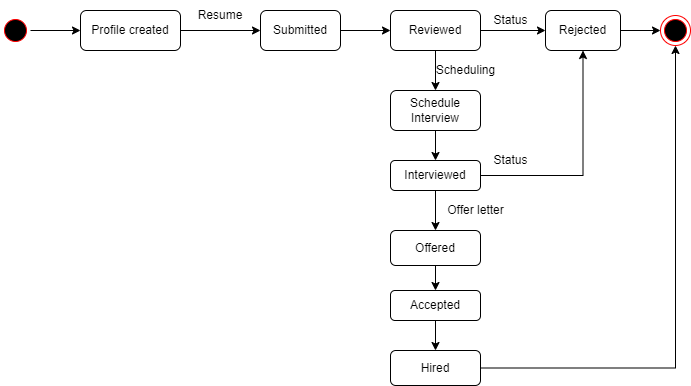

The diagram above was exported from draw.io. Its source (the exported page's mxGraphModel, read from the mxfile embedded in the PNG):
<mxGraphModel dx="868" dy="450" grid="1" gridSize="10" guides="1" tooltips="1" connect="1" arrows="1" fold="1" page="1" pageScale="1" pageWidth="850" pageHeight="1100" math="0" shadow="0">
  <root>
    <mxCell id="0" />
    <mxCell id="1" parent="0" />
    <mxCell id="bUo9XWVIB3QE-g6ukLnD-2" value="" style="ellipse;html=1;shape=startState;fillColor=#000000;strokeColor=#ff0000;" parent="1" vertex="1">
      <mxGeometry x="60" y="115" width="30" height="30" as="geometry" />
    </mxCell>
    <mxCell id="bUo9XWVIB3QE-g6ukLnD-4" value="" style="endArrow=classic;html=1;rounded=0;exitX=1;exitY=0.5;exitDx=0;exitDy=0;" parent="1" source="bUo9XWVIB3QE-g6ukLnD-2" target="bUo9XWVIB3QE-g6ukLnD-5" edge="1">
      <mxGeometry width="50" height="50" relative="1" as="geometry">
        <mxPoint x="400" y="230" as="sourcePoint" />
        <mxPoint x="190" y="125" as="targetPoint" />
      </mxGeometry>
    </mxCell>
    <mxCell id="bUo9XWVIB3QE-g6ukLnD-5" value="Profile created" style="rounded=1;whiteSpace=wrap;html=1;" parent="1" vertex="1">
      <mxGeometry x="140" y="110" width="100" height="40" as="geometry" />
    </mxCell>
    <mxCell id="bUo9XWVIB3QE-g6ukLnD-6" value="" style="endArrow=classic;html=1;rounded=0;exitX=1;exitY=0.5;exitDx=0;exitDy=0;" parent="1" source="bUo9XWVIB3QE-g6ukLnD-5" target="bUo9XWVIB3QE-g6ukLnD-7" edge="1">
      <mxGeometry width="50" height="50" relative="1" as="geometry">
        <mxPoint x="400" y="230" as="sourcePoint" />
        <mxPoint x="330" y="125" as="targetPoint" />
      </mxGeometry>
    </mxCell>
    <mxCell id="bUo9XWVIB3QE-g6ukLnD-7" value="Submitted" style="rounded=1;whiteSpace=wrap;html=1;" parent="1" vertex="1">
      <mxGeometry x="320" y="110" width="80" height="40" as="geometry" />
    </mxCell>
    <mxCell id="bUo9XWVIB3QE-g6ukLnD-8" value="" style="endArrow=classic;html=1;rounded=0;exitX=1;exitY=0.5;exitDx=0;exitDy=0;" parent="1" source="bUo9XWVIB3QE-g6ukLnD-7" target="bUo9XWVIB3QE-g6ukLnD-9" edge="1">
      <mxGeometry width="50" height="50" relative="1" as="geometry">
        <mxPoint x="400" y="230" as="sourcePoint" />
        <mxPoint x="480" y="125" as="targetPoint" />
      </mxGeometry>
    </mxCell>
    <mxCell id="R-R0lZH6JrTkh-VCwX0W-6" value="" style="edgeStyle=orthogonalEdgeStyle;rounded=0;orthogonalLoop=1;jettySize=auto;html=1;" edge="1" parent="1" source="bUo9XWVIB3QE-g6ukLnD-9" target="R-R0lZH6JrTkh-VCwX0W-5">
      <mxGeometry relative="1" as="geometry" />
    </mxCell>
    <mxCell id="R-R0lZH6JrTkh-VCwX0W-12" value="" style="edgeStyle=orthogonalEdgeStyle;rounded=0;orthogonalLoop=1;jettySize=auto;html=1;" edge="1" parent="1" source="bUo9XWVIB3QE-g6ukLnD-9" target="R-R0lZH6JrTkh-VCwX0W-11">
      <mxGeometry relative="1" as="geometry" />
    </mxCell>
    <mxCell id="bUo9XWVIB3QE-g6ukLnD-9" value="Reviewed" style="rounded=1;whiteSpace=wrap;html=1;" parent="1" vertex="1">
      <mxGeometry x="450" y="110" width="90" height="40" as="geometry" />
    </mxCell>
    <mxCell id="R-R0lZH6JrTkh-VCwX0W-1" value="Resume" style="text;html=1;strokeColor=none;fillColor=none;align=center;verticalAlign=middle;whiteSpace=wrap;rounded=0;" vertex="1" parent="1">
      <mxGeometry x="250" y="100" width="60" height="30" as="geometry" />
    </mxCell>
    <mxCell id="R-R0lZH6JrTkh-VCwX0W-8" value="" style="edgeStyle=orthogonalEdgeStyle;rounded=0;orthogonalLoop=1;jettySize=auto;html=1;" edge="1" parent="1" source="R-R0lZH6JrTkh-VCwX0W-5">
      <mxGeometry relative="1" as="geometry">
        <mxPoint x="720" y="130" as="targetPoint" />
      </mxGeometry>
    </mxCell>
    <mxCell id="R-R0lZH6JrTkh-VCwX0W-5" value="Rejected" style="whiteSpace=wrap;html=1;rounded=1;" vertex="1" parent="1">
      <mxGeometry x="605" y="110" width="75" height="40" as="geometry" />
    </mxCell>
    <mxCell id="R-R0lZH6JrTkh-VCwX0W-9" value="" style="ellipse;html=1;shape=endState;fillColor=#000000;strokeColor=#ff0000;" vertex="1" parent="1">
      <mxGeometry x="720" y="115" width="30" height="30" as="geometry" />
    </mxCell>
    <mxCell id="R-R0lZH6JrTkh-VCwX0W-15" value="" style="edgeStyle=orthogonalEdgeStyle;rounded=0;orthogonalLoop=1;jettySize=auto;html=1;" edge="1" parent="1" source="R-R0lZH6JrTkh-VCwX0W-11" target="R-R0lZH6JrTkh-VCwX0W-14">
      <mxGeometry relative="1" as="geometry" />
    </mxCell>
    <mxCell id="R-R0lZH6JrTkh-VCwX0W-11" value="Schedule Interview" style="whiteSpace=wrap;html=1;rounded=1;" vertex="1" parent="1">
      <mxGeometry x="450" y="190" width="90" height="40" as="geometry" />
    </mxCell>
    <mxCell id="R-R0lZH6JrTkh-VCwX0W-13" value="Status" style="text;html=1;align=center;verticalAlign=middle;resizable=0;points=[];autosize=1;strokeColor=none;fillColor=none;" vertex="1" parent="1">
      <mxGeometry x="545" y="110" width="50" height="20" as="geometry" />
    </mxCell>
    <mxCell id="R-R0lZH6JrTkh-VCwX0W-16" style="edgeStyle=orthogonalEdgeStyle;rounded=0;orthogonalLoop=1;jettySize=auto;html=1;entryX=0.5;entryY=1;entryDx=0;entryDy=0;" edge="1" parent="1" source="R-R0lZH6JrTkh-VCwX0W-14" target="R-R0lZH6JrTkh-VCwX0W-5">
      <mxGeometry relative="1" as="geometry" />
    </mxCell>
    <mxCell id="R-R0lZH6JrTkh-VCwX0W-18" value="" style="edgeStyle=orthogonalEdgeStyle;rounded=0;orthogonalLoop=1;jettySize=auto;html=1;" edge="1" parent="1" source="R-R0lZH6JrTkh-VCwX0W-14" target="R-R0lZH6JrTkh-VCwX0W-17">
      <mxGeometry relative="1" as="geometry" />
    </mxCell>
    <mxCell id="R-R0lZH6JrTkh-VCwX0W-14" value="Interviewed" style="whiteSpace=wrap;html=1;rounded=1;" vertex="1" parent="1">
      <mxGeometry x="450" y="260" width="90" height="30" as="geometry" />
    </mxCell>
    <mxCell id="R-R0lZH6JrTkh-VCwX0W-20" value="" style="edgeStyle=orthogonalEdgeStyle;rounded=0;orthogonalLoop=1;jettySize=auto;html=1;" edge="1" parent="1" source="R-R0lZH6JrTkh-VCwX0W-17" target="R-R0lZH6JrTkh-VCwX0W-19">
      <mxGeometry relative="1" as="geometry" />
    </mxCell>
    <mxCell id="R-R0lZH6JrTkh-VCwX0W-17" value="Offered" style="whiteSpace=wrap;html=1;rounded=1;" vertex="1" parent="1">
      <mxGeometry x="450" y="330" width="90" height="35" as="geometry" />
    </mxCell>
    <mxCell id="R-R0lZH6JrTkh-VCwX0W-22" value="" style="edgeStyle=orthogonalEdgeStyle;rounded=0;orthogonalLoop=1;jettySize=auto;html=1;" edge="1" parent="1" source="R-R0lZH6JrTkh-VCwX0W-19" target="R-R0lZH6JrTkh-VCwX0W-21">
      <mxGeometry relative="1" as="geometry" />
    </mxCell>
    <mxCell id="R-R0lZH6JrTkh-VCwX0W-19" value="Accepted" style="whiteSpace=wrap;html=1;rounded=1;" vertex="1" parent="1">
      <mxGeometry x="450" y="390" width="90" height="30" as="geometry" />
    </mxCell>
    <mxCell id="R-R0lZH6JrTkh-VCwX0W-23" style="edgeStyle=orthogonalEdgeStyle;rounded=0;orthogonalLoop=1;jettySize=auto;html=1;entryX=0.5;entryY=1;entryDx=0;entryDy=0;" edge="1" parent="1" source="R-R0lZH6JrTkh-VCwX0W-21" target="R-R0lZH6JrTkh-VCwX0W-9">
      <mxGeometry relative="1" as="geometry" />
    </mxCell>
    <mxCell id="R-R0lZH6JrTkh-VCwX0W-21" value="Hired" style="whiteSpace=wrap;html=1;rounded=1;" vertex="1" parent="1">
      <mxGeometry x="450" y="450" width="90" height="35" as="geometry" />
    </mxCell>
    <mxCell id="R-R0lZH6JrTkh-VCwX0W-24" value="Scheduling" style="text;html=1;align=center;verticalAlign=middle;resizable=0;points=[];autosize=1;strokeColor=none;fillColor=none;" vertex="1" parent="1">
      <mxGeometry x="490" y="160" width="70" height="20" as="geometry" />
    </mxCell>
    <mxCell id="R-R0lZH6JrTkh-VCwX0W-25" value="Status" style="text;html=1;align=center;verticalAlign=middle;resizable=0;points=[];autosize=1;strokeColor=none;fillColor=none;" vertex="1" parent="1">
      <mxGeometry x="545" y="250" width="50" height="20" as="geometry" />
    </mxCell>
    <mxCell id="R-R0lZH6JrTkh-VCwX0W-26" value="Offer letter" style="text;html=1;align=center;verticalAlign=middle;resizable=0;points=[];autosize=1;strokeColor=none;fillColor=none;" vertex="1" parent="1">
      <mxGeometry x="500" y="300" width="70" height="20" as="geometry" />
    </mxCell>
  </root>
</mxGraphModel>